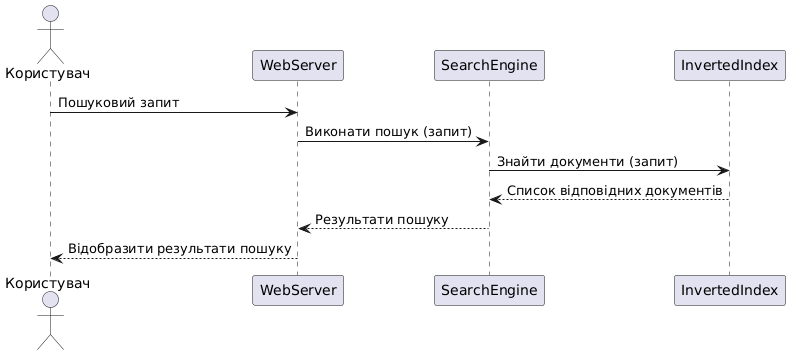

The diagram above was rendered by PlantUML. Its source (embedded in the PNG):
@startuml
actor Користувач
participant WebServer
participant SearchEngine
participant InvertedIndex

Користувач -> WebServer: Пошуковий запит
WebServer -> SearchEngine: Виконати пошук (запит)
SearchEngine -> InvertedIndex: Знайти документи (запит)
InvertedIndex --> SearchEngine: Список відповідних документів
SearchEngine --> WebServer: Результати пошуку
WebServer --> Користувач: Відобразити результати пошуку
@enduml